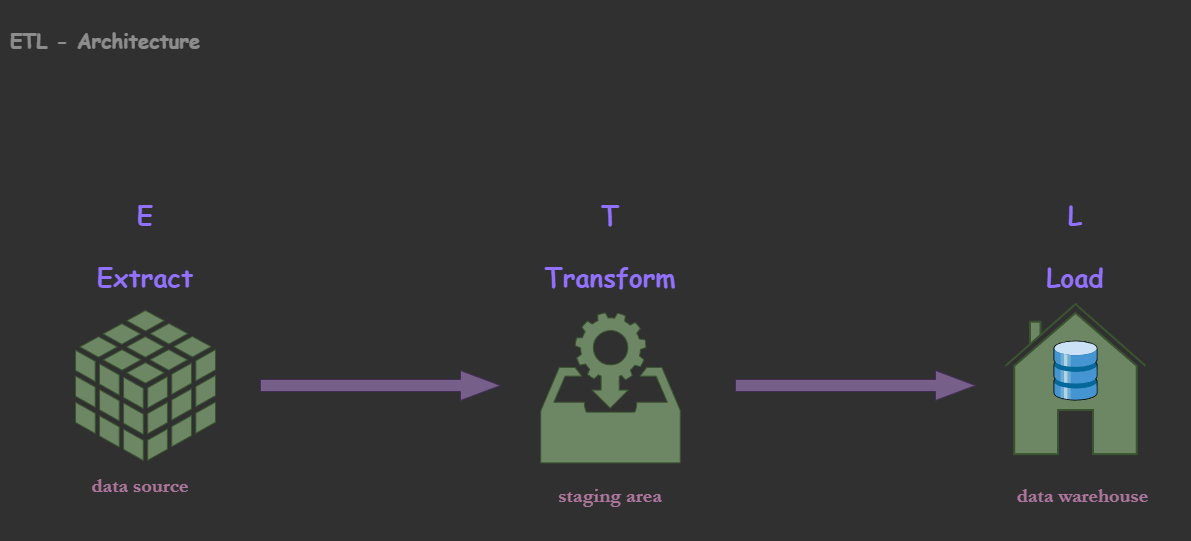

The diagram above was exported from draw.io. Its source (the exported page's mxGraphModel, read from the mxfile embedded in the PNG):
<mxGraphModel dx="1588" dy="1044" grid="0" gridSize="10" guides="1" tooltips="1" connect="1" arrows="1" fold="1" page="1" pageScale="1" pageWidth="1320" pageHeight="720" background="#303030" math="0" shadow="0">
  <root>
    <mxCell id="0" />
    <mxCell id="1" parent="0" />
    <mxCell id="ykqKekU7-GBX10aQdIhq-17" value="&lt;font style=&quot;font-size: 20px; line-height: 100%;&quot;&gt;ETL - Architecture&lt;/font&gt;" style="text;html=1;align=center;verticalAlign=middle;whiteSpace=wrap;rounded=0;fontStyle=1;labelBorderColor=none;fontFamily=Comic Sans MS;textOpacity=45;fillColor=#0050ef;fontColor=#ffffff;strokeColor=#001DBC;opacity=0;labelBackgroundColor=none;" parent="1" vertex="1">
      <mxGeometry x="15" y="10" width="210" height="80" as="geometry" />
    </mxCell>
    <mxCell id="ykqKekU7-GBX10aQdIhq-31" value="" style="group" parent="1" vertex="1" connectable="0">
      <mxGeometry x="510" y="180" width="230" height="370" as="geometry" />
    </mxCell>
    <mxCell id="ykqKekU7-GBX10aQdIhq-4" value="&lt;font style=&quot;font-size: 26px;&quot;&gt;T&lt;/font&gt;&lt;div&gt;&lt;font style=&quot;font-size: 26px;&quot;&gt;&lt;br&gt;&lt;/font&gt;&lt;/div&gt;&lt;div&gt;&lt;font style=&quot;font-size: 26px;&quot;&gt;Transform&lt;/font&gt;&lt;/div&gt;" style="text;html=1;align=center;verticalAlign=middle;whiteSpace=wrap;rounded=0;fontStyle=1;labelBorderColor=none;fontFamily=Comic Sans MS;fontColor=#9271FF;" parent="ykqKekU7-GBX10aQdIhq-31" vertex="1">
      <mxGeometry width="230" height="150" as="geometry" />
    </mxCell>
    <mxCell id="ykqKekU7-GBX10aQdIhq-9" value="" style="sketch=0;html=1;aspect=fixed;strokeColor=#3A5431;shadow=0;fillColor=#6d8764;verticalAlign=top;labelPosition=center;verticalLabelPosition=bottom;shape=mxgraph.gcp2.data_access;fontColor=#ffffff;" parent="ykqKekU7-GBX10aQdIhq-31" vertex="1">
      <mxGeometry x="45.25" y="142.36" width="139.5" height="150" as="geometry" />
    </mxCell>
    <mxCell id="ykqKekU7-GBX10aQdIhq-29" value="&lt;font style=&quot;color: rgb(255, 164, 229);&quot; face=&quot;Garamond&quot;&gt;&lt;span style=&quot;font-size: 20px;&quot;&gt;&lt;b style=&quot;&quot;&gt;staging area&lt;/b&gt;&lt;/span&gt;&lt;/font&gt;" style="text;html=1;align=center;verticalAlign=middle;whiteSpace=wrap;rounded=0;fontFamily=Comic Sans MS;textOpacity=60;" parent="ykqKekU7-GBX10aQdIhq-31" vertex="1">
      <mxGeometry x="55" y="280" width="120" height="90" as="geometry" />
    </mxCell>
    <mxCell id="ykqKekU7-GBX10aQdIhq-32" value="" style="group" parent="1" vertex="1" connectable="0">
      <mxGeometry x="975" y="180" width="230" height="370" as="geometry" />
    </mxCell>
    <mxCell id="ykqKekU7-GBX10aQdIhq-15" value="" style="html=1;verticalLabelPosition=bottom;align=center;labelBackgroundColor=#ffffff;verticalAlign=top;strokeWidth=2;strokeColor=#3A5431;shadow=0;dashed=0;shape=mxgraph.ios7.icons.home;fillColor=#6d8764;fontColor=#ffffff;" parent="ykqKekU7-GBX10aQdIhq-32" vertex="1">
      <mxGeometry x="45" y="133.62" width="140" height="150" as="geometry" />
    </mxCell>
    <mxCell id="ykqKekU7-GBX10aQdIhq-25" value="&lt;span style=&quot;font-size: 26px;&quot;&gt;L&lt;/span&gt;&lt;br&gt;&lt;div&gt;&lt;font style=&quot;font-size: 26px;&quot;&gt;&lt;br&gt;&lt;/font&gt;&lt;/div&gt;&lt;div&gt;&lt;span style=&quot;font-size: 26px;&quot;&gt;Load&lt;/span&gt;&lt;/div&gt;" style="text;html=1;align=center;verticalAlign=middle;whiteSpace=wrap;rounded=0;fontStyle=1;labelBorderColor=none;fontFamily=Comic Sans MS;fontColor=#9271FF;" parent="ykqKekU7-GBX10aQdIhq-32" vertex="1">
      <mxGeometry width="230" height="150" as="geometry" />
    </mxCell>
    <mxCell id="ykqKekU7-GBX10aQdIhq-28" value="" style="shadow=0;dashed=0;html=1;labelPosition=center;verticalLabelPosition=bottom;verticalAlign=top;align=center;outlineConnect=0;shape=mxgraph.veeam.3d.datastore;fillColor=#b1ddf0;strokeColor=#10739e;" parent="ykqKekU7-GBX10aQdIhq-32" vertex="1">
      <mxGeometry x="93" y="170" width="44" height="60" as="geometry" />
    </mxCell>
    <mxCell id="ykqKekU7-GBX10aQdIhq-30" value="&lt;font style=&quot;color: rgb(255, 164, 229);&quot; face=&quot;Garamond&quot;&gt;&lt;span style=&quot;font-size: 20px;&quot;&gt;&lt;b style=&quot;&quot;&gt;data warehouse&lt;/b&gt;&lt;/span&gt;&lt;/font&gt;" style="text;html=1;align=center;verticalAlign=middle;whiteSpace=wrap;rounded=0;fontFamily=Comic Sans MS;textOpacity=60;" parent="ykqKekU7-GBX10aQdIhq-32" vertex="1">
      <mxGeometry x="55" y="280" width="135" height="90" as="geometry" />
    </mxCell>
    <mxCell id="ykqKekU7-GBX10aQdIhq-33" value="" style="group" parent="1" vertex="1" connectable="0">
      <mxGeometry x="45" y="180" width="230" height="360" as="geometry" />
    </mxCell>
    <mxCell id="ykqKekU7-GBX10aQdIhq-2" value="&lt;b&gt;&lt;font face=&quot;Garamond&quot; style=&quot;font-size: 20px; color: rgb(255, 164, 229);&quot;&gt;data source&lt;/font&gt;&lt;/b&gt;" style="text;html=1;align=center;verticalAlign=middle;whiteSpace=wrap;rounded=0;fontFamily=Comic Sans MS;textOpacity=60;" parent="ykqKekU7-GBX10aQdIhq-33" vertex="1">
      <mxGeometry x="50" y="270" width="120" height="90" as="geometry" />
    </mxCell>
    <mxCell id="ykqKekU7-GBX10aQdIhq-24" value="" style="sketch=0;shadow=0;dashed=0;html=1;strokeColor=#3A5431;fillColor=#6d8764;labelPosition=center;verticalLabelPosition=bottom;verticalAlign=top;outlineConnect=0;align=center;shape=mxgraph.office.databases.database_cube;fontColor=#ffffff;" parent="ykqKekU7-GBX10aQdIhq-33" vertex="1">
      <mxGeometry x="45" y="140" width="140" height="150" as="geometry" />
    </mxCell>
    <mxCell id="ykqKekU7-GBX10aQdIhq-26" value="&lt;font style=&quot;font-size: 26px;&quot;&gt;E&lt;/font&gt;&lt;div&gt;&lt;font style=&quot;font-size: 26px;&quot;&gt;&lt;br&gt;&lt;/font&gt;&lt;/div&gt;&lt;div&gt;&lt;font style=&quot;font-size: 26px;&quot;&gt;Extract&lt;/font&gt;&lt;/div&gt;" style="text;html=1;align=center;verticalAlign=middle;whiteSpace=wrap;rounded=0;fontStyle=1;labelBorderColor=none;fontFamily=Comic Sans MS;fontColor=#9271FF;" parent="ykqKekU7-GBX10aQdIhq-33" vertex="1">
      <mxGeometry width="230" height="150" as="geometry" />
    </mxCell>
    <mxCell id="ykqKekU7-GBX10aQdIhq-35" value="" style="html=1;shadow=0;dashed=0;align=center;verticalAlign=middle;shape=mxgraph.arrows2.arrow;dy=0.6;dx=40;notch=0;fillColor=#76608a;strokeColor=#432D57;fontColor=#ffffff;" parent="1" vertex="1">
      <mxGeometry x="750" y="380" width="240" height="30" as="geometry" />
    </mxCell>
    <mxCell id="ykqKekU7-GBX10aQdIhq-36" value="" style="html=1;shadow=0;dashed=0;align=center;verticalAlign=middle;shape=mxgraph.arrows2.arrow;dy=0.6;dx=40;notch=0;fillColor=#76608a;strokeColor=#432D57;fontColor=#ffffff;" parent="1" vertex="1">
      <mxGeometry x="275" y="380" width="240" height="30" as="geometry" />
    </mxCell>
  </root>
</mxGraphModel>